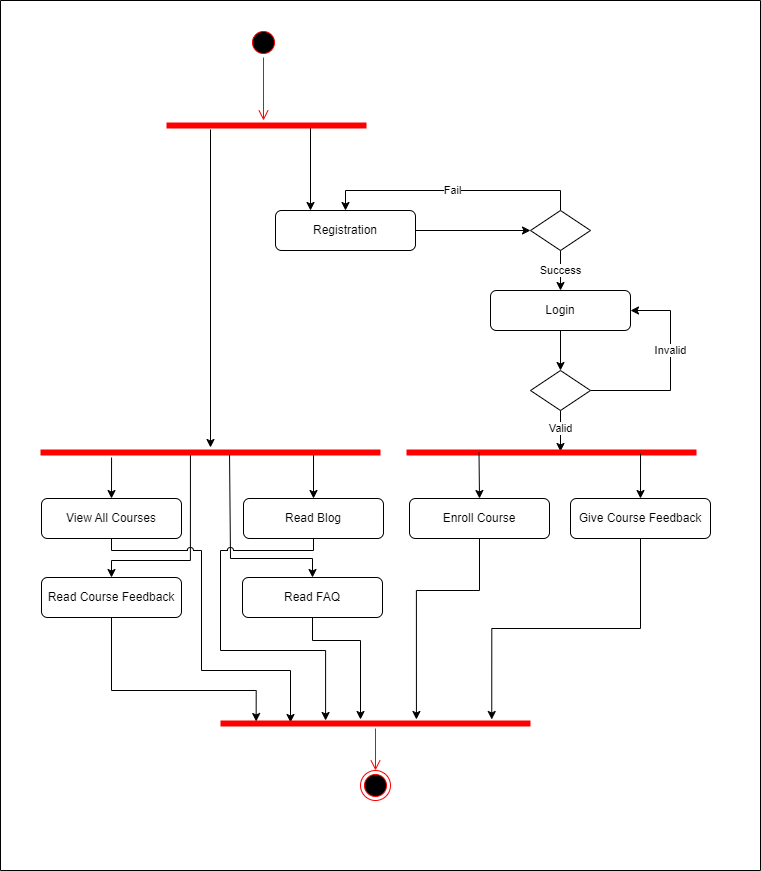

The diagram above was exported from draw.io. Its source (the exported page's mxGraphModel, read from the mxfile embedded in the PNG):
<mxGraphModel dx="1691" dy="1685" grid="1" gridSize="10" guides="1" tooltips="1" connect="1" arrows="1" fold="1" page="1" pageScale="1" pageWidth="827" pageHeight="1169" background="#ffffff" math="0" shadow="0">
  <root>
    <mxCell id="0" />
    <mxCell id="1" parent="0" />
    <mxCell id="hPAc93ckYZ-g_XVs-sPB-8" style="edgeStyle=orthogonalEdgeStyle;rounded=0;orthogonalLoop=1;jettySize=auto;html=1;entryX=0;entryY=0.5;entryDx=0;entryDy=0;" parent="1" source="hPAc93ckYZ-g_XVs-sPB-1" target="hPAc93ckYZ-g_XVs-sPB-7" edge="1">
      <mxGeometry relative="1" as="geometry" />
    </mxCell>
    <mxCell id="hPAc93ckYZ-g_XVs-sPB-1" value="Registration" style="rounded=1;whiteSpace=wrap;html=1;" parent="1" vertex="1">
      <mxGeometry x="235" y="120" width="140" height="40" as="geometry" />
    </mxCell>
    <mxCell id="hPAc93ckYZ-g_XVs-sPB-12" style="edgeStyle=orthogonalEdgeStyle;rounded=0;orthogonalLoop=1;jettySize=auto;html=1;entryX=0.5;entryY=0;entryDx=0;entryDy=0;" parent="1" source="hPAc93ckYZ-g_XVs-sPB-5" target="hPAc93ckYZ-g_XVs-sPB-11" edge="1">
      <mxGeometry relative="1" as="geometry" />
    </mxCell>
    <mxCell id="hPAc93ckYZ-g_XVs-sPB-5" value="Login" style="rounded=1;whiteSpace=wrap;html=1;" parent="1" vertex="1">
      <mxGeometry x="450" y="200" width="140" height="40" as="geometry" />
    </mxCell>
    <mxCell id="hPAc93ckYZ-g_XVs-sPB-9" value="Fail" style="edgeStyle=orthogonalEdgeStyle;rounded=0;orthogonalLoop=1;jettySize=auto;html=1;exitX=0.5;exitY=0;exitDx=0;exitDy=0;entryX=0.5;entryY=0;entryDx=0;entryDy=0;" parent="1" source="hPAc93ckYZ-g_XVs-sPB-7" target="hPAc93ckYZ-g_XVs-sPB-1" edge="1">
      <mxGeometry relative="1" as="geometry" />
    </mxCell>
    <mxCell id="hPAc93ckYZ-g_XVs-sPB-10" value="Success" style="edgeStyle=orthogonalEdgeStyle;rounded=0;orthogonalLoop=1;jettySize=auto;html=1;exitX=0.5;exitY=1;exitDx=0;exitDy=0;entryX=0.5;entryY=0;entryDx=0;entryDy=0;" parent="1" source="hPAc93ckYZ-g_XVs-sPB-7" target="hPAc93ckYZ-g_XVs-sPB-5" edge="1">
      <mxGeometry relative="1" as="geometry" />
    </mxCell>
    <mxCell id="hPAc93ckYZ-g_XVs-sPB-7" value="" style="rhombus;whiteSpace=wrap;html=1;" parent="1" vertex="1">
      <mxGeometry x="490" y="120" width="60" height="40" as="geometry" />
    </mxCell>
    <mxCell id="hPAc93ckYZ-g_XVs-sPB-13" value="Invalid" style="edgeStyle=orthogonalEdgeStyle;rounded=0;orthogonalLoop=1;jettySize=auto;html=1;exitX=1;exitY=0.5;exitDx=0;exitDy=0;entryX=1;entryY=0.5;entryDx=0;entryDy=0;" parent="1" source="hPAc93ckYZ-g_XVs-sPB-11" target="hPAc93ckYZ-g_XVs-sPB-5" edge="1">
      <mxGeometry x="0.2" relative="1" as="geometry">
        <Array as="points">
          <mxPoint x="630" y="300" />
          <mxPoint x="630" y="220" />
        </Array>
        <mxPoint as="offset" />
      </mxGeometry>
    </mxCell>
    <mxCell id="hPAc93ckYZ-g_XVs-sPB-45" value="Valid" style="edgeStyle=orthogonalEdgeStyle;rounded=0;orthogonalLoop=1;jettySize=auto;html=1;entryX=0.531;entryY=0.4;entryDx=0;entryDy=0;entryPerimeter=0;" parent="1" source="hPAc93ckYZ-g_XVs-sPB-11" edge="1" target="n0mvKss21zMHbyhXrIu5-6">
      <mxGeometry relative="1" as="geometry">
        <mxPoint x="520" y="360" as="targetPoint" />
      </mxGeometry>
    </mxCell>
    <mxCell id="hPAc93ckYZ-g_XVs-sPB-11" value="" style="rhombus;whiteSpace=wrap;html=1;" parent="1" vertex="1">
      <mxGeometry x="490" y="280" width="60" height="40" as="geometry" />
    </mxCell>
    <mxCell id="hPAc93ckYZ-g_XVs-sPB-19" value="Read Blog" style="rounded=1;whiteSpace=wrap;html=1;" parent="1" vertex="1">
      <mxGeometry x="203" y="408" width="140" height="40" as="geometry" />
    </mxCell>
    <mxCell id="hPAc93ckYZ-g_XVs-sPB-20" value="View All Courses" style="rounded=1;whiteSpace=wrap;html=1;" parent="1" vertex="1">
      <mxGeometry x="1" y="408" width="140" height="40" as="geometry" />
    </mxCell>
    <mxCell id="hPAc93ckYZ-g_XVs-sPB-22" value="" style="endArrow=classic;html=1;rounded=0;entryX=0.5;entryY=0;entryDx=0;entryDy=0;exitX=0.803;exitY=0.7;exitDx=0;exitDy=0;exitPerimeter=0;" parent="1" target="hPAc93ckYZ-g_XVs-sPB-19" edge="1" source="n0mvKss21zMHbyhXrIu5-3">
      <mxGeometry width="50" height="50" relative="1" as="geometry">
        <mxPoint x="272" y="361" as="sourcePoint" />
        <mxPoint x="112" y="251" as="targetPoint" />
      </mxGeometry>
    </mxCell>
    <mxCell id="hPAc93ckYZ-g_XVs-sPB-23" value="" style="endArrow=classic;html=1;rounded=0;entryX=0.5;entryY=0;entryDx=0;entryDy=0;exitX=0.209;exitY=1;exitDx=0;exitDy=0;exitPerimeter=0;" parent="1" target="hPAc93ckYZ-g_XVs-sPB-20" edge="1" source="n0mvKss21zMHbyhXrIu5-3">
      <mxGeometry width="50" height="50" relative="1" as="geometry">
        <mxPoint x="71" y="361" as="sourcePoint" />
        <mxPoint x="241" y="411" as="targetPoint" />
      </mxGeometry>
    </mxCell>
    <mxCell id="hPAc93ckYZ-g_XVs-sPB-26" value="" style="endArrow=classic;html=1;rounded=0;entryX=0.5;entryY=0;entryDx=0;entryDy=0;edgeStyle=orthogonalEdgeStyle;exitX=0.441;exitY=0.6;exitDx=0;exitDy=0;exitPerimeter=0;" parent="1" target="hPAc93ckYZ-g_XVs-sPB-27" edge="1" source="n0mvKss21zMHbyhXrIu5-3">
      <mxGeometry width="50" height="50" relative="1" as="geometry">
        <mxPoint x="150" y="360" as="sourcePoint" />
        <mxPoint x="251" y="421" as="targetPoint" />
        <Array as="points">
          <mxPoint x="150" y="470" />
          <mxPoint x="71" y="470" />
        </Array>
      </mxGeometry>
    </mxCell>
    <mxCell id="hPAc93ckYZ-g_XVs-sPB-38" style="edgeStyle=orthogonalEdgeStyle;rounded=0;orthogonalLoop=1;jettySize=auto;html=1;exitX=0.5;exitY=1;exitDx=0;exitDy=0;entryX=0.115;entryY=0.3;entryDx=0;entryDy=0;entryPerimeter=0;" parent="1" source="hPAc93ckYZ-g_XVs-sPB-27" edge="1" target="n0mvKss21zMHbyhXrIu5-11">
      <mxGeometry relative="1" as="geometry">
        <mxPoint x="70" y="580" as="targetPoint" />
        <Array as="points">
          <mxPoint x="71" y="600" />
          <mxPoint x="216" y="600" />
        </Array>
      </mxGeometry>
    </mxCell>
    <mxCell id="hPAc93ckYZ-g_XVs-sPB-27" value="Read Course Feedback" style="rounded=1;whiteSpace=wrap;html=1;" parent="1" vertex="1">
      <mxGeometry x="1" y="487" width="140" height="40" as="geometry" />
    </mxCell>
    <mxCell id="hPAc93ckYZ-g_XVs-sPB-39" style="edgeStyle=orthogonalEdgeStyle;rounded=0;orthogonalLoop=1;jettySize=auto;html=1;exitX=0.5;exitY=1;exitDx=0;exitDy=0;" parent="1" source="hPAc93ckYZ-g_XVs-sPB-29" edge="1">
      <mxGeometry relative="1" as="geometry">
        <mxPoint x="320" y="629" as="targetPoint" />
        <Array as="points">
          <mxPoint x="272" y="550" />
          <mxPoint x="320" y="550" />
          <mxPoint x="320" y="629" />
        </Array>
      </mxGeometry>
    </mxCell>
    <mxCell id="hPAc93ckYZ-g_XVs-sPB-29" value="Read FAQ" style="rounded=1;whiteSpace=wrap;html=1;" parent="1" vertex="1">
      <mxGeometry x="202" y="487" width="140" height="40" as="geometry" />
    </mxCell>
    <mxCell id="hPAc93ckYZ-g_XVs-sPB-34" value="" style="endArrow=classic;html=1;rounded=0;entryX=0.25;entryY=0;entryDx=0;entryDy=0;exitX=0.72;exitY=0.7;exitDx=0;exitDy=0;exitPerimeter=0;" parent="1" target="hPAc93ckYZ-g_XVs-sPB-1" edge="1" source="n0mvKss21zMHbyhXrIu5-1">
      <mxGeometry width="50" height="50" relative="1" as="geometry">
        <mxPoint x="275" y="30" as="sourcePoint" />
        <mxPoint x="180" y="370" as="targetPoint" />
      </mxGeometry>
    </mxCell>
    <mxCell id="hPAc93ckYZ-g_XVs-sPB-37" value="" style="endArrow=classic;html=1;rounded=0;jumpStyle=arc;exitX=0.5;exitY=1;exitDx=0;exitDy=0;edgeStyle=orthogonalEdgeStyle;" parent="1" source="hPAc93ckYZ-g_XVs-sPB-20" edge="1">
      <mxGeometry width="50" height="50" relative="1" as="geometry">
        <mxPoint x="71" y="447" as="sourcePoint" />
        <mxPoint x="250" y="632" as="targetPoint" />
        <Array as="points">
          <mxPoint x="71" y="460" />
          <mxPoint x="161" y="460" />
          <mxPoint x="161" y="580" />
          <mxPoint x="250" y="580" />
        </Array>
      </mxGeometry>
    </mxCell>
    <mxCell id="hPAc93ckYZ-g_XVs-sPB-48" value="" style="swimlane;startSize=0;" parent="1" vertex="1">
      <mxGeometry x="-40" y="-90" width="760" height="870" as="geometry" />
    </mxCell>
    <mxCell id="n0mvKss21zMHbyhXrIu5-1" value="" style="shape=line;html=1;strokeWidth=6;strokeColor=#ff0000;" vertex="1" parent="hPAc93ckYZ-g_XVs-sPB-48">
      <mxGeometry x="166" y="120" width="200" height="10" as="geometry" />
    </mxCell>
    <mxCell id="hPAc93ckYZ-g_XVs-sPB-30" value="" style="ellipse;html=1;shape=startState;fillColor=#000000;strokeColor=#ff0000;" parent="hPAc93ckYZ-g_XVs-sPB-48" vertex="1">
      <mxGeometry x="248" y="27" width="30" height="30" as="geometry" />
    </mxCell>
    <mxCell id="hPAc93ckYZ-g_XVs-sPB-31" value="" style="edgeStyle=orthogonalEdgeStyle;html=1;verticalAlign=bottom;endArrow=open;endSize=8;strokeColor=#ff0000;rounded=0;exitX=0.5;exitY=1;exitDx=0;exitDy=0;entryX=0.485;entryY=0;entryDx=0;entryDy=0;entryPerimeter=0;" parent="hPAc93ckYZ-g_XVs-sPB-48" source="hPAc93ckYZ-g_XVs-sPB-30" edge="1" target="n0mvKss21zMHbyhXrIu5-1">
      <mxGeometry relative="1" as="geometry">
        <mxPoint x="454" y="37" as="targetPoint" />
        <mxPoint x="335" y="94" as="sourcePoint" />
        <Array as="points" />
      </mxGeometry>
    </mxCell>
    <mxCell id="n0mvKss21zMHbyhXrIu5-3" value="" style="shape=line;html=1;strokeWidth=6;strokeColor=#ff0000;" vertex="1" parent="hPAc93ckYZ-g_XVs-sPB-48">
      <mxGeometry x="40" y="447" width="340" height="10" as="geometry" />
    </mxCell>
    <mxCell id="hPAc93ckYZ-g_XVs-sPB-33" value="" style="endArrow=classic;html=1;rounded=0;exitX=0.22;exitY=0.9;exitDx=0;exitDy=0;exitPerimeter=0;entryX=0.5;entryY=0;entryDx=0;entryDy=0;entryPerimeter=0;" parent="hPAc93ckYZ-g_XVs-sPB-48" edge="1" target="n0mvKss21zMHbyhXrIu5-3" source="n0mvKss21zMHbyhXrIu5-1">
      <mxGeometry width="50" height="50" relative="1" as="geometry">
        <mxPoint x="210" y="120" as="sourcePoint" />
        <mxPoint x="210" y="360" as="targetPoint" />
      </mxGeometry>
    </mxCell>
    <mxCell id="n0mvKss21zMHbyhXrIu5-6" value="" style="shape=line;html=1;strokeWidth=6;strokeColor=#ff0000;" vertex="1" parent="hPAc93ckYZ-g_XVs-sPB-48">
      <mxGeometry x="406" y="447" width="290" height="10" as="geometry" />
    </mxCell>
    <mxCell id="hPAc93ckYZ-g_XVs-sPB-6" value="Enroll Course" style="rounded=1;whiteSpace=wrap;html=1;" parent="hPAc93ckYZ-g_XVs-sPB-48" vertex="1">
      <mxGeometry x="409" y="498" width="140" height="40" as="geometry" />
    </mxCell>
    <mxCell id="hPAc93ckYZ-g_XVs-sPB-18" value="" style="endArrow=classic;html=1;rounded=0;entryX=0.5;entryY=0;entryDx=0;entryDy=0;exitX=0.25;exitY=0.5;exitDx=0;exitDy=0;exitPerimeter=0;" parent="hPAc93ckYZ-g_XVs-sPB-48" target="hPAc93ckYZ-g_XVs-sPB-6" edge="1" source="n0mvKss21zMHbyhXrIu5-6">
      <mxGeometry width="50" height="50" relative="1" as="geometry">
        <mxPoint x="480" y="450" as="sourcePoint" />
        <mxPoint x="650" y="500" as="targetPoint" />
      </mxGeometry>
    </mxCell>
    <mxCell id="hPAc93ckYZ-g_XVs-sPB-4" value="Give Course Feedback" style="rounded=1;whiteSpace=wrap;html=1;" parent="hPAc93ckYZ-g_XVs-sPB-48" vertex="1">
      <mxGeometry x="570" y="498" width="140" height="40" as="geometry" />
    </mxCell>
    <mxCell id="hPAc93ckYZ-g_XVs-sPB-17" value="" style="endArrow=classic;html=1;rounded=0;entryX=0.5;entryY=0;entryDx=0;entryDy=0;exitX=0.807;exitY=0.6;exitDx=0;exitDy=0;exitPerimeter=0;" parent="hPAc93ckYZ-g_XVs-sPB-48" target="hPAc93ckYZ-g_XVs-sPB-4" edge="1" source="n0mvKss21zMHbyhXrIu5-6">
      <mxGeometry width="50" height="50" relative="1" as="geometry">
        <mxPoint x="640" y="450" as="sourcePoint" />
        <mxPoint x="480" y="340" as="targetPoint" />
      </mxGeometry>
    </mxCell>
    <mxCell id="n0mvKss21zMHbyhXrIu5-11" value="" style="shape=line;html=1;strokeWidth=6;strokeColor=#ff0000;" vertex="1" parent="hPAc93ckYZ-g_XVs-sPB-48">
      <mxGeometry x="220" y="718" width="310" height="10" as="geometry" />
    </mxCell>
    <mxCell id="hPAc93ckYZ-g_XVs-sPB-46" value="" style="ellipse;html=1;shape=endState;fillColor=#000000;strokeColor=#ff0000;" parent="hPAc93ckYZ-g_XVs-sPB-48" vertex="1">
      <mxGeometry x="360" y="770" width="30" height="30" as="geometry" />
    </mxCell>
    <mxCell id="n0mvKss21zMHbyhXrIu5-12" value="" style="edgeStyle=orthogonalEdgeStyle;html=1;verticalAlign=bottom;endArrow=open;endSize=8;strokeColor=#ff0000;rounded=0;entryX=0.5;entryY=0;entryDx=0;entryDy=0;" edge="1" source="n0mvKss21zMHbyhXrIu5-11" parent="hPAc93ckYZ-g_XVs-sPB-48" target="hPAc93ckYZ-g_XVs-sPB-46">
      <mxGeometry relative="1" as="geometry">
        <mxPoint x="380" y="780" as="targetPoint" />
      </mxGeometry>
    </mxCell>
    <mxCell id="hPAc93ckYZ-g_XVs-sPB-43" style="rounded=0;orthogonalLoop=1;jettySize=auto;html=1;exitX=0.5;exitY=1;exitDx=0;exitDy=0;entryX=0.632;entryY=0.1;entryDx=0;entryDy=0;entryPerimeter=0;edgeStyle=orthogonalEdgeStyle;" parent="hPAc93ckYZ-g_XVs-sPB-48" source="hPAc93ckYZ-g_XVs-sPB-6" edge="1" target="n0mvKss21zMHbyhXrIu5-11">
      <mxGeometry relative="1" as="geometry">
        <mxPoint x="480" y="670" as="targetPoint" />
        <Array as="points">
          <mxPoint x="479" y="590" />
          <mxPoint x="416" y="590" />
        </Array>
      </mxGeometry>
    </mxCell>
    <mxCell id="hPAc93ckYZ-g_XVs-sPB-44" style="edgeStyle=orthogonalEdgeStyle;rounded=0;orthogonalLoop=1;jettySize=auto;html=1;exitX=0.5;exitY=1;exitDx=0;exitDy=0;entryX=0.875;entryY=0.1;entryDx=0;entryDy=0;entryPerimeter=0;" parent="hPAc93ckYZ-g_XVs-sPB-48" source="hPAc93ckYZ-g_XVs-sPB-4" edge="1" target="n0mvKss21zMHbyhXrIu5-11">
      <mxGeometry relative="1" as="geometry">
        <mxPoint x="640" y="670" as="targetPoint" />
      </mxGeometry>
    </mxCell>
    <mxCell id="hPAc93ckYZ-g_XVs-sPB-28" value="" style="endArrow=classic;html=1;rounded=0;edgeStyle=orthogonalEdgeStyle;exitX=0.556;exitY=0.7;exitDx=0;exitDy=0;exitPerimeter=0;entryX=0.5;entryY=0;entryDx=0;entryDy=0;" parent="1" target="hPAc93ckYZ-g_XVs-sPB-29" edge="1" source="n0mvKss21zMHbyhXrIu5-3">
      <mxGeometry width="50" height="50" relative="1" as="geometry">
        <mxPoint x="190.05999999999995" y="370" as="sourcePoint" />
        <mxPoint x="272" y="480" as="targetPoint" />
        <Array as="points">
          <mxPoint x="190" y="468" />
          <mxPoint x="272" y="468" />
        </Array>
      </mxGeometry>
    </mxCell>
    <mxCell id="n0mvKss21zMHbyhXrIu5-15" value="" style="endArrow=classic;html=1;rounded=0;jumpStyle=arc;exitX=0.5;exitY=1;exitDx=0;exitDy=0;entryX=0.339;entryY=0.2;entryDx=0;entryDy=0;entryPerimeter=0;edgeStyle=orthogonalEdgeStyle;" edge="1" parent="1" source="hPAc93ckYZ-g_XVs-sPB-19" target="n0mvKss21zMHbyhXrIu5-11">
      <mxGeometry width="50" height="50" relative="1" as="geometry">
        <mxPoint x="270" y="590" as="sourcePoint" />
        <mxPoint x="320" y="540" as="targetPoint" />
        <Array as="points">
          <mxPoint x="273" y="460" />
          <mxPoint x="180" y="460" />
          <mxPoint x="180" y="560" />
          <mxPoint x="285" y="560" />
        </Array>
      </mxGeometry>
    </mxCell>
  </root>
</mxGraphModel>